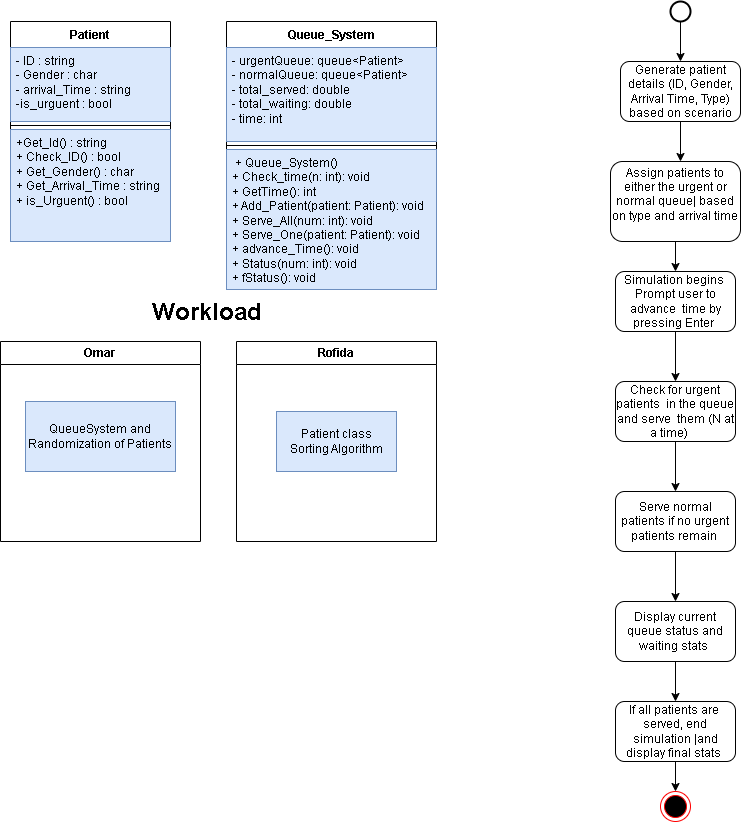

The diagram above was exported from draw.io. Its source (the exported page's mxGraphModel, read from the mxfile embedded in the PNG):
<mxGraphModel dx="1114" dy="600" grid="1" gridSize="10" guides="1" tooltips="1" connect="1" arrows="1" fold="1" page="1" pageScale="1" pageWidth="850" pageHeight="1100" math="0" shadow="0">
  <root>
    <mxCell id="0" />
    <mxCell id="1" parent="0" />
    <mxCell id="iDCBKettWaWd0seInYVd-1" value="Patient&lt;div&gt;&lt;br&gt;&lt;/div&gt;" style="swimlane;fontStyle=1;align=center;verticalAlign=top;childLayout=stackLayout;horizontal=1;startSize=26;horizontalStack=0;resizeParent=1;resizeParentMax=0;resizeLast=0;collapsible=1;marginBottom=0;whiteSpace=wrap;html=1;" parent="1" vertex="1">
      <mxGeometry x="50" y="50" width="160" height="220" as="geometry" />
    </mxCell>
    <mxCell id="iDCBKettWaWd0seInYVd-2" value="- ID : string&lt;div&gt;- Gender : char&lt;/div&gt;&lt;div&gt;- arrival_Time : string&lt;/div&gt;&lt;div&gt;-is_urguent : bool&lt;/div&gt;&lt;div&gt;&lt;br&gt;&lt;/div&gt;" style="text;strokeColor=#6c8ebf;fillColor=#dae8fc;align=left;verticalAlign=top;spacingLeft=4;spacingRight=4;overflow=hidden;rotatable=0;points=[[0,0.5],[1,0.5]];portConstraint=eastwest;whiteSpace=wrap;html=1;" parent="iDCBKettWaWd0seInYVd-1" vertex="1">
      <mxGeometry y="26" width="160" height="74" as="geometry" />
    </mxCell>
    <mxCell id="iDCBKettWaWd0seInYVd-3" value="" style="line;strokeWidth=1;fillColor=none;align=left;verticalAlign=middle;spacingTop=-1;spacingLeft=3;spacingRight=3;rotatable=0;labelPosition=right;points=[];portConstraint=eastwest;strokeColor=inherit;" parent="iDCBKettWaWd0seInYVd-1" vertex="1">
      <mxGeometry y="100" width="160" height="8" as="geometry" />
    </mxCell>
    <mxCell id="iDCBKettWaWd0seInYVd-4" value="+Get_Id() : string&lt;div&gt;+ Check_ID() : bool&lt;/div&gt;&lt;div&gt;+ Get_Gender() : char&lt;/div&gt;&lt;div&gt;+ Get_Arrival_Time : string&lt;/div&gt;&lt;div&gt;+ is_Urguent() : bool&lt;br&gt;&lt;div&gt;&lt;br&gt;&lt;/div&gt;&lt;/div&gt;" style="text;strokeColor=#6c8ebf;fillColor=#dae8fc;align=left;verticalAlign=top;spacingLeft=4;spacingRight=4;overflow=hidden;rotatable=0;points=[[0,0.5],[1,0.5]];portConstraint=eastwest;whiteSpace=wrap;html=1;" parent="iDCBKettWaWd0seInYVd-1" vertex="1">
      <mxGeometry y="108" width="160" height="112" as="geometry" />
    </mxCell>
    <mxCell id="iDCBKettWaWd0seInYVd-5" value="Queue_System" style="swimlane;fontStyle=1;align=center;verticalAlign=top;childLayout=stackLayout;horizontal=1;startSize=26;horizontalStack=0;resizeParent=1;resizeParentMax=0;resizeLast=0;collapsible=1;marginBottom=0;whiteSpace=wrap;html=1;" parent="1" vertex="1">
      <mxGeometry x="266" y="50" width="210" height="268" as="geometry" />
    </mxCell>
    <mxCell id="iDCBKettWaWd0seInYVd-6" value="- urgentQueue: queue&amp;lt;Patient&amp;gt;&lt;div&gt;- normalQueue: queue&amp;lt;Patient&amp;gt;&lt;/div&gt;&lt;div&gt;- total_served: double&lt;/div&gt;&lt;div&gt;- total_waiting: double&lt;/div&gt;&lt;div&gt;- time: int&amp;nbsp;&amp;nbsp;&lt;/div&gt;" style="text;align=left;verticalAlign=top;spacingLeft=4;spacingRight=4;overflow=hidden;rotatable=0;points=[[0,0.5],[1,0.5]];portConstraint=eastwest;whiteSpace=wrap;html=1;fillColor=#dae8fc;strokeColor=#6c8ebf;" parent="iDCBKettWaWd0seInYVd-5" vertex="1">
      <mxGeometry y="26" width="210" height="94" as="geometry" />
    </mxCell>
    <mxCell id="iDCBKettWaWd0seInYVd-7" value="" style="line;strokeWidth=1;fillColor=none;align=left;verticalAlign=middle;spacingTop=-1;spacingLeft=3;spacingRight=3;rotatable=0;labelPosition=right;points=[];portConstraint=eastwest;strokeColor=inherit;" parent="iDCBKettWaWd0seInYVd-5" vertex="1">
      <mxGeometry y="120" width="210" height="8" as="geometry" />
    </mxCell>
    <mxCell id="iDCBKettWaWd0seInYVd-8" value="&amp;nbsp;+ Queue_System()&lt;div&gt;+ Check_time(n: int): void&lt;/div&gt;&lt;div&gt;+ GetTime(): int&amp;nbsp;&lt;/div&gt;&lt;div&gt;+ Add_Patient(patient: Patient): void&amp;nbsp;&lt;/div&gt;&lt;div&gt;+ Serve_All(num: int): void&amp;nbsp;&lt;/div&gt;&lt;div&gt;+ Serve_One(patient: Patient): void&lt;/div&gt;&lt;div&gt;+ advance_Time(): void&amp;nbsp;&lt;/div&gt;&lt;div&gt;+ Status(num: int): void&amp;nbsp;&lt;/div&gt;&lt;div&gt;+ fStatus(): void    &amp;nbsp;&amp;nbsp;&amp;nbsp;&amp;nbsp;&lt;/div&gt;" style="text;strokeColor=#6c8ebf;fillColor=#dae8fc;align=left;verticalAlign=top;spacingLeft=4;spacingRight=4;overflow=hidden;rotatable=0;points=[[0,0.5],[1,0.5]];portConstraint=eastwest;whiteSpace=wrap;html=1;" parent="iDCBKettWaWd0seInYVd-5" vertex="1">
      <mxGeometry y="128" width="210" height="140" as="geometry" />
    </mxCell>
    <mxCell id="iDCBKettWaWd0seInYVd-10" value="" style="strokeWidth=2;html=1;shape=mxgraph.flowchart.start_2;whiteSpace=wrap;" parent="1" vertex="1">
      <mxGeometry x="710" y="30" width="20" height="20" as="geometry" />
    </mxCell>
    <mxCell id="iDCBKettWaWd0seInYVd-11" value="" style="endArrow=classic;html=1;rounded=0;exitX=0.5;exitY=1;exitDx=0;exitDy=0;exitPerimeter=0;" parent="1" source="iDCBKettWaWd0seInYVd-10" edge="1">
      <mxGeometry width="50" height="50" relative="1" as="geometry">
        <mxPoint x="710" y="110" as="sourcePoint" />
        <mxPoint x="720" y="90" as="targetPoint" />
        <Array as="points">
          <mxPoint x="720" y="90" />
        </Array>
      </mxGeometry>
    </mxCell>
    <mxCell id="iDCBKettWaWd0seInYVd-12" value="Generate patient details (ID, Gender, Arrival Time, Type) based on scenario  " style="rounded=1;whiteSpace=wrap;html=1;" parent="1" vertex="1">
      <mxGeometry x="660" y="90" width="120" height="60" as="geometry" />
    </mxCell>
    <mxCell id="iDCBKettWaWd0seInYVd-13" value="" style="endArrow=classic;html=1;rounded=0;exitX=0.5;exitY=1;exitDx=0;exitDy=0;" parent="1" source="iDCBKettWaWd0seInYVd-12" edge="1">
      <mxGeometry width="50" height="50" relative="1" as="geometry">
        <mxPoint x="730" y="160" as="sourcePoint" />
        <mxPoint x="720" y="190" as="targetPoint" />
      </mxGeometry>
    </mxCell>
    <mxCell id="iDCBKettWaWd0seInYVd-14" value="Assign patients to either the urgent or normal queue| based on type and arrival time&lt;div&gt;&lt;br&gt;&lt;/div&gt;" style="rounded=1;whiteSpace=wrap;html=1;" parent="1" vertex="1">
      <mxGeometry x="650" y="190" width="130" height="80" as="geometry" />
    </mxCell>
    <mxCell id="iDCBKettWaWd0seInYVd-15" value="Simulation begins&amp;nbsp; Prompt user to advance&amp;nbsp; time by pressing Enter&amp;nbsp;" style="rounded=1;whiteSpace=wrap;html=1;" parent="1" vertex="1">
      <mxGeometry x="655" y="300" width="120" height="60" as="geometry" />
    </mxCell>
    <mxCell id="iDCBKettWaWd0seInYVd-16" value="" style="endArrow=classic;html=1;rounded=0;exitX=0.5;exitY=1;exitDx=0;exitDy=0;entryX=0.5;entryY=0;entryDx=0;entryDy=0;" parent="1" source="iDCBKettWaWd0seInYVd-14" target="iDCBKettWaWd0seInYVd-15" edge="1">
      <mxGeometry width="50" height="50" relative="1" as="geometry">
        <mxPoint x="630" y="330" as="sourcePoint" />
        <mxPoint x="680" y="280" as="targetPoint" />
      </mxGeometry>
    </mxCell>
    <mxCell id="iDCBKettWaWd0seInYVd-17" value="" style="endArrow=classic;html=1;rounded=0;exitX=0.5;exitY=1;exitDx=0;exitDy=0;" parent="1" source="iDCBKettWaWd0seInYVd-15" edge="1">
      <mxGeometry width="50" height="50" relative="1" as="geometry">
        <mxPoint x="710" y="430" as="sourcePoint" />
        <mxPoint x="715" y="410" as="targetPoint" />
      </mxGeometry>
    </mxCell>
    <mxCell id="iDCBKettWaWd0seInYVd-18" value="Check for urgent patients&amp;nbsp; in the queue and serve&amp;nbsp; them (N at a time)&amp;nbsp; &amp;nbsp;&amp;nbsp;" style="rounded=1;whiteSpace=wrap;html=1;" parent="1" vertex="1">
      <mxGeometry x="655" y="410" width="120" height="60" as="geometry" />
    </mxCell>
    <mxCell id="iDCBKettWaWd0seInYVd-19" value="" style="endArrow=classic;html=1;rounded=0;exitX=0.5;exitY=1;exitDx=0;exitDy=0;" parent="1" source="iDCBKettWaWd0seInYVd-18" edge="1">
      <mxGeometry width="50" height="50" relative="1" as="geometry">
        <mxPoint x="690" y="500" as="sourcePoint" />
        <mxPoint x="715" y="520" as="targetPoint" />
      </mxGeometry>
    </mxCell>
    <mxCell id="iDCBKettWaWd0seInYVd-20" value="Serve normal patients if no urgent patients remain&amp;nbsp;" style="rounded=1;whiteSpace=wrap;html=1;" parent="1" vertex="1">
      <mxGeometry x="655" y="520" width="120" height="60" as="geometry" />
    </mxCell>
    <mxCell id="iDCBKettWaWd0seInYVd-21" value="" style="endArrow=classic;html=1;rounded=0;exitX=0.5;exitY=1;exitDx=0;exitDy=0;" parent="1" source="iDCBKettWaWd0seInYVd-20" edge="1">
      <mxGeometry width="50" height="50" relative="1" as="geometry">
        <mxPoint x="710" y="660" as="sourcePoint" />
        <mxPoint x="715" y="630" as="targetPoint" />
      </mxGeometry>
    </mxCell>
    <mxCell id="iDCBKettWaWd0seInYVd-22" value="Display current queue status and waiting stats&amp;nbsp;" style="rounded=1;whiteSpace=wrap;html=1;" parent="1" vertex="1">
      <mxGeometry x="655" y="630" width="120" height="60" as="geometry" />
    </mxCell>
    <mxCell id="iDCBKettWaWd0seInYVd-23" value="" style="endArrow=classic;html=1;rounded=0;exitX=0.5;exitY=1;exitDx=0;exitDy=0;" parent="1" source="iDCBKettWaWd0seInYVd-22" edge="1">
      <mxGeometry width="50" height="50" relative="1" as="geometry">
        <mxPoint x="710" y="740" as="sourcePoint" />
        <mxPoint x="715" y="730" as="targetPoint" />
      </mxGeometry>
    </mxCell>
    <mxCell id="iDCBKettWaWd0seInYVd-24" value="If all patients are&amp;nbsp; served, end simulation    |and display final stats&amp;nbsp;" style="rounded=1;whiteSpace=wrap;html=1;" parent="1" vertex="1">
      <mxGeometry x="655" y="730" width="120" height="60" as="geometry" />
    </mxCell>
    <mxCell id="iDCBKettWaWd0seInYVd-25" value="" style="ellipse;html=1;shape=endState;fillColor=#000000;strokeColor=#ff0000;" parent="1" vertex="1">
      <mxGeometry x="700" y="820" width="30" height="30" as="geometry" />
    </mxCell>
    <mxCell id="iDCBKettWaWd0seInYVd-26" value="" style="endArrow=classic;html=1;rounded=0;exitX=0.5;exitY=1;exitDx=0;exitDy=0;entryX=0.5;entryY=0;entryDx=0;entryDy=0;" parent="1" source="iDCBKettWaWd0seInYVd-24" target="iDCBKettWaWd0seInYVd-25" edge="1">
      <mxGeometry width="50" height="50" relative="1" as="geometry">
        <mxPoint x="650" y="860" as="sourcePoint" />
        <mxPoint x="700" y="810" as="targetPoint" />
      </mxGeometry>
    </mxCell>
    <mxCell id="7nTx62Q0lcKdcPOS1Nx4-1" value="Omar" style="swimlane;whiteSpace=wrap;html=1;startSize=23;" vertex="1" parent="1">
      <mxGeometry x="40" y="370" width="200" height="200" as="geometry" />
    </mxCell>
    <mxCell id="7nTx62Q0lcKdcPOS1Nx4-3" value="QueueSystem and Randomization of Patients" style="whiteSpace=wrap;html=1;fillColor=#dae8fc;strokeColor=#6c8ebf;" vertex="1" parent="7nTx62Q0lcKdcPOS1Nx4-1">
      <mxGeometry x="25" y="60" width="150" height="70" as="geometry" />
    </mxCell>
    <mxCell id="7nTx62Q0lcKdcPOS1Nx4-2" value="Rofida" style="swimlane;whiteSpace=wrap;html=1;" vertex="1" parent="1">
      <mxGeometry x="276" y="370" width="200" height="200" as="geometry" />
    </mxCell>
    <mxCell id="7nTx62Q0lcKdcPOS1Nx4-4" value="Patient class&lt;div&gt;Sorting Algorithm&lt;/div&gt;" style="whiteSpace=wrap;html=1;fillColor=#dae8fc;strokeColor=#6c8ebf;" vertex="1" parent="7nTx62Q0lcKdcPOS1Nx4-2">
      <mxGeometry x="40" y="70" width="120" height="60" as="geometry" />
    </mxCell>
    <mxCell id="7nTx62Q0lcKdcPOS1Nx4-5" value="&lt;h1 style=&quot;margin-top: 0px;&quot;&gt;Workload&lt;/h1&gt;&lt;div&gt;&lt;br&gt;&lt;/div&gt;" style="text;html=1;whiteSpace=wrap;overflow=hidden;rounded=0;" vertex="1" parent="7nTx62Q0lcKdcPOS1Nx4-2">
      <mxGeometry x="-86" y="-50" width="180" height="120" as="geometry" />
    </mxCell>
  </root>
</mxGraphModel>